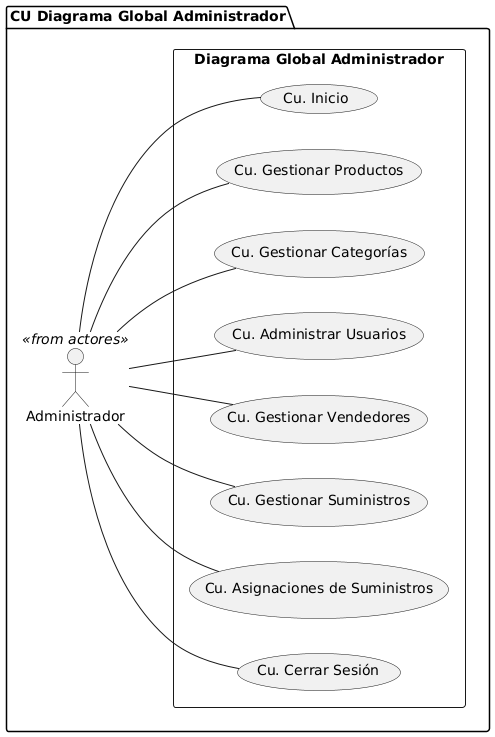

The diagram above was rendered by PlantUML. Its source (embedded in the PNG):
@startuml
left to right direction

package "CU Diagrama Global Administrador" {

    actor Administrador <<from actores>>

    rectangle "Diagrama Global Administrador" {
        usecase "Cu. Inicio" as CU1
        usecase "Cu. Gestionar Productos" as CU2
        usecase "Cu. Gestionar Categorías" as CU3
        usecase "Cu. Administrar Usuarios" as CU4
        usecase "Cu. Gestionar Vendedores" as CU5
        usecase "Cu. Gestionar Suministros" as CU6
        usecase "Cu. Asignaciones de Suministros" as CU7
        usecase "Cu. Cerrar Sesión" as CU8
       
    }

    Administrador -- CU1
    Administrador -- CU2
    Administrador -- CU3
    Administrador -- CU4
    Administrador -- CU5
    Administrador -- CU6
    Administrador -- CU7
    Administrador -- CU8

    
}
@enduml